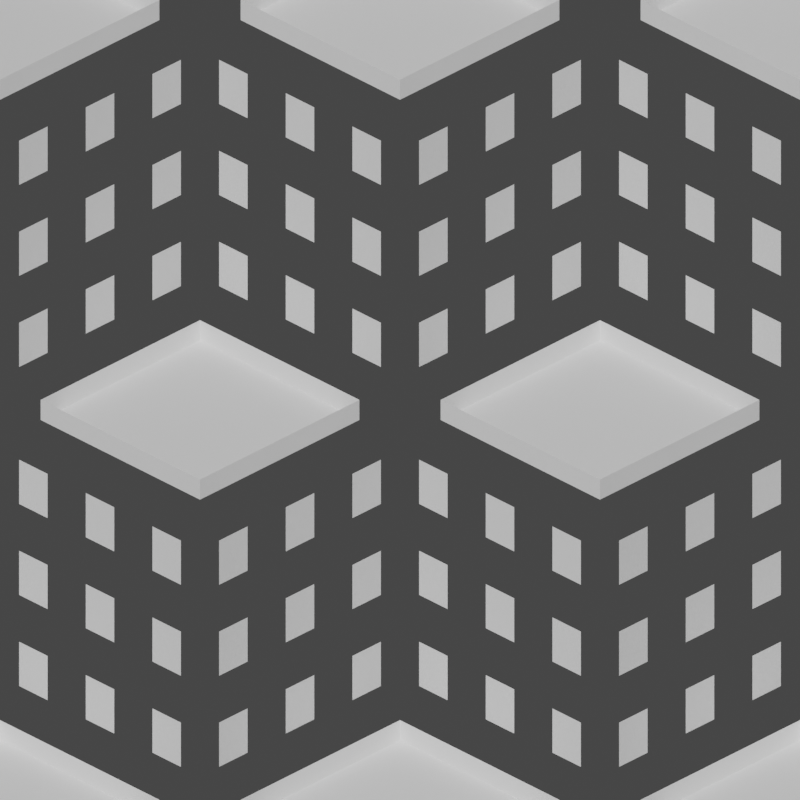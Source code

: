 # Source: buildings.blend  (saved by Blender 2.80.75; exported with 4.5.12 LTS)
import bpy
from mathutils import Matrix  # noqa: F401  (used for matrix-valued properties, if any)

bpy.ops.wm.read_factory_settings(use_empty=True)
scene = bpy.context.scene
scene.name = 'Scene'

# ---- collections
col_big = bpy.data.collections.new('BIG'); scene.collection.children.link(col_big)
col_details = bpy.data.collections.new('DETAILS'); scene.collection.children.link(col_details)

# ---- world
world_world = bpy.data.worlds.new('World'); scene.world = world_world
world_world.use_nodes = True; world_world.node_tree.nodes.clear()
_N = world_world.node_tree.nodes; _L = world_world.node_tree.links
n0 = _N.new('ShaderNodeOutputWorld'); n0.name = 'World Output'; n0.location = (300, 300)
n1 = _N.new('ShaderNodeBackground'); n1.name = 'Background'; n1.location = (10, 300)
n1.inputs[0].default_value = (0.05088, 0.05088, 0.05088, 1.0)
_L.new(n1.outputs[0], n0.inputs[0])
n0.is_active_output = True
world_world.color = (0.05088, 0.05088, 0.05088)
world_world.use_sun_shadow = False
world_world.sun_shadow_jitter_overblur = 0.0

# ---- cameras
cam_camera_002 = bpy.data.cameras.new('Camera.002')
cam_camera_002.type = 'ORTHO'
cam_camera_002.ortho_scale = 5.657
cam_camera_002.shift_x = 0.25
cam_camera_002.shift_y = -0.4312

# ---- meshes
me_cube_001 = bpy.data.meshes.new('Cube.001')
me_cube_001.from_pydata([(-1.0, -1.0, -2.796), (-1.0, -1.0, -0.3473), (-1.0, 1.0, -0.3473), (1.0, -1.0, -2.796), (1.0, -1.0, -0.3473), (1.0, 1.0, -2.796), (1.0, 1.0, -0.3473), (1.0, 0.9183, -2.715), (1.0, 0.9183, -0.429), (1.0, -0.9183, -0.429), (1.0, -0.9183, -2.715), (0.9183, -1.0, -2.715), (0.9183, -1.0, -0.429), (-0.9183, -1.0, -0.429), (-0.9183, -1.0, -2.715)], [(6, 2), (2, 1)], [(5, 6, 8, 7), (6, 4, 9, 8), (4, 3, 10, 9), (3, 5, 7, 10), (3, 4, 12, 11), (4, 1, 13, 12), (1, 0, 14, 13), (0, 3, 11, 14)])
_uv = me_cube_001.uv_layers.new(name='UVMap')
_uv.uv.foreach_set('vector', [0.375, 0.5, 0.625, 0.5, 0.6167, 0.5102, 0.3833, 0.5102, 0.625, 0.5, 0.625, 0.75, 0.6167, 0.7398, 0.6167, 0.5102, 0.625, 0.75, 0.375, 0.75, 0.3833, 0.7398, 0.6167, 0.7398, 0.375, 0.75, 0.375, 0.5, 0.3833, 0.5102, 0.3833, 0.7398, 0.375, 0.75, 0.625, 0.75, 0.6167, 0.7602, 0.3833, 0.7602, 0.625, 0.75, 0.625, 1.0, 0.6167, 0.9898, 0.6167, 0.7602, 0.625, 1.0, 0.375, 1.0, 0.3833, 0.9898, 0.6167, 0.9898, 0.375, 1.0, 0.375, 0.75, 0.3833, 0.7602, 0.3833, 0.9898])
me_cube_001.use_remesh_preserve_volume = False
me_cube_001.use_remesh_preserve_attributes = False
me_cube_001.use_mirror_vertex_groups = False
me_cube_001.update()
me_cube_000 = bpy.data.meshes.new('Cube.000')
me_cube_000.from_pydata([(-1.0, -1.0, -2.796), (1.0, 1.0, -0.3473), (0.7966, 0.7966, -0.3473), (-0.7966, 0.7966, -0.3473), (-0.7966, -0.7966, -0.3473), (0.7966, -0.7966, -0.3473), (-0.7966, -0.7966, -0.5109), (-0.7966, 0.7966, -0.5109), (0.7966, 0.7966, -0.5109), (0.7966, -0.7966, -0.5109), (1.0, 0.1418, -1.118), (1.0, 0.1418, -0.7576), (1.0, -0.1418, -0.7576), (1.0, -0.1418, -1.118), (1.0, 0.8085, -1.118), (1.0, 0.8085, -0.7576), (1.0, 0.5248, -0.7576), (1.0, 0.5248, -1.118), (0.1418, -1.0, -1.118), (0.1418, -1.0, -0.7576), (-0.1418, -1.0, -0.7576), (-0.1418, -1.0, -1.118), (0.8085, -1.0, -1.118), (0.8085, -1.0, -0.7576), (0.5248, -1.0, -0.7576), (0.5248, -1.0, -1.118), (-0.5248, -1.0, -1.118), (-0.5248, -1.0, -0.7576), (-0.8085, -1.0, -0.7576), (-0.8085, -1.0, -1.118), (1.0, -0.5248, -1.118), (1.0, -0.5248, -0.7576), (1.0, -0.8085, -0.7576), (1.0, -0.8085, -1.118), (1.0, -0.5248, -2.605), (1.0, -0.5248, -2.244), (1.0, -0.8085, -2.244), (1.0, -0.8085, -2.605), (1.0, -0.5248, -1.861), (1.0, -0.5248, -1.501), (1.0, -0.8085, -1.501), (1.0, -0.8085, -1.861), (-0.5248, -1.0, -2.605), (-0.5248, -1.0, -2.244), (-0.8085, -1.0, -2.244), (-0.8085, -1.0, -2.605), (-0.5248, -1.0, -1.861), (-0.5248, -1.0, -1.501), (-0.8085, -1.0, -1.501), (-0.8085, -1.0, -1.861), (0.8085, -1.0, -2.605), (0.8085, -1.0, -2.244), (0.5248, -1.0, -2.244), (0.5248, -1.0, -2.605), (0.8085, -1.0, -1.861), (0.8085, -1.0, -1.501), (0.5248, -1.0, -1.501), (0.5248, -1.0, -1.861), (0.1418, -1.0, -2.605), (0.1418, -1.0, -2.244), (-0.1418, -1.0, -2.244), (-0.1418, -1.0, -2.605), (0.1418, -1.0, -1.861), (0.1418, -1.0, -1.501), (-0.1418, -1.0, -1.501), (-0.1418, -1.0, -1.861), (1.0, 0.8085, -2.605), (1.0, 0.8085, -2.244), (1.0, 0.5248, -2.244), (1.0, 0.5248, -2.605), (1.0, 0.8085, -1.861), (1.0, 0.8085, -1.501), (1.0, 0.5248, -1.501), (1.0, 0.5248, -1.861), (1.0, 0.1418, -2.605), (1.0, 0.1418, -2.244), (1.0, -0.1418, -2.244), (1.0, -0.1418, -2.605), (1.0, 0.1418, -1.861), (1.0, 0.1418, -1.501), (1.0, -0.1418, -1.501), (1.0, -0.1418, -1.861)], [(0, 45)], [(2, 3, 7, 8), (8, 7, 6, 9), (5, 2, 8, 9), (3, 4, 6, 7), (4, 5, 9, 6), (10, 11, 12, 13), (14, 15, 16, 17), (18, 19, 20, 21), (22, 23, 24, 25), (26, 27, 28, 29), (30, 31, 32, 33), (34, 35, 36, 37), (38, 39, 40, 41), (42, 43, 44, 45), (46, 47, 48, 49), (50, 51, 52, 53), (54, 55, 56, 57), (58, 59, 60, 61), (62, 63, 64, 65), (66, 67, 68, 69), (70, 71, 72, 73), (74, 75, 76, 77), (78, 79, 80, 81)])
_uv = me_cube_000.uv_layers.new(name='UVMap')
_uv.uv.foreach_set('vector', [0.6504, 0.5254, 0.8496, 0.5254, 0.8496, 0.5254, 0.6504, 0.5254, 0.6504, 0.5254, 0.8496, 0.5254, 0.8496, 0.7246, 0.6504, 0.7246, 0.6504, 0.7246, 0.6504, 0.5254, 0.6504, 0.5254, 0.6504, 0.7246, 0.8496, 0.5254, 0.8496, 0.7246, 0.8496, 0.7246, 0.8496, 0.5254, 0.8496, 0.7246, 0.6504, 0.7246, 0.6504, 0.7246, 0.8496, 0.7246, 0.5463, 0.6073, 0.5831, 0.6073, 0.5831, 0.6427, 0.5463, 0.6427, 0.5463, 0.5239, 0.5831, 0.5239, 0.5831, 0.5594, 0.5463, 0.5594, 0.5463, 0.8573, 0.5831, 0.8573, 0.5831, 0.8927, 0.5463, 0.8927, 0.5463, 0.7739, 0.5831, 0.7739, 0.5831, 0.8094, 0.5463, 0.8094, 0.5463, 0.9406, 0.5831, 0.9406, 0.5831, 0.9761, 0.5463, 0.9761, 0.5463, 0.6906, 0.5831, 0.6906, 0.5831, 0.7261, 0.5463, 0.7261, 0.3945, 0.6906, 0.4313, 0.6906, 0.4313, 0.7261, 0.3945, 0.7261, 0.4704, 0.6906, 0.5072, 0.6906, 0.5072, 0.7261, 0.4704, 0.7261, 0.3945, 0.9406, 0.4313, 0.9406, 0.4313, 0.9761, 0.3945, 0.9761, 0.4704, 0.9406, 0.5072, 0.9406, 0.5072, 0.9761, 0.4704, 0.9761, 0.3945, 0.7739, 0.4313, 0.7739, 0.4313, 0.8094, 0.3945, 0.8094, 0.4704, 0.7739, 0.5072, 0.7739, 0.5072, 0.8094, 0.4704, 0.8094, 0.3945, 0.8573, 0.4313, 0.8573, 0.4313, 0.8927, 0.3945, 0.8927, 0.4704, 0.8573, 0.5072, 0.8573, 0.5072, 0.8927, 0.4704, 0.8927, 0.3945, 0.5239, 0.4313, 0.5239, 0.4313, 0.5594, 0.3945, 0.5594, 0.4704, 0.5239, 0.5072, 0.5239, 0.5072, 0.5594, 0.4704, 0.5594, 0.3945, 0.6073, 0.4313, 0.6073, 0.4313, 0.6427, 0.3945, 0.6427, 0.4704, 0.6073, 0.5072, 0.6073, 0.5072, 0.6427, 0.4704, 0.6427])
me_cube_000.use_remesh_preserve_volume = False
me_cube_000.use_remesh_preserve_attributes = False
me_cube_000.use_mirror_vertex_groups = False
me_cube_000.update()

# ---- objects
ob_cube = bpy.data.objects.new('Cube', me_cube_001)
ob_empty = bpy.data.objects.new('Empty', None)
ob_camera = bpy.data.objects.new('Camera', cam_camera_002)
ob_cube_001 = bpy.data.objects.new('Cube.001', me_cube_000)

# ---- transforms, parenting, visibility, modifiers, constraints
ob_cube.location = (-0.5471, -0.4152, 0.1616)
ob_cube.lineart.crease_threshold = 0.0
_m = ob_cube.modifiers.new('Array', 'ARRAY')
_m.count = 5
_m.constant_offset_displace = (0.0, 0.0, 0.0)
_m.relative_offset_displace = (1.0, 1.0, 0.0)
_m = ob_cube.modifiers.new('Array.001', 'ARRAY')
_m.count = 6
_m.constant_offset_displace = (0.0, 0.0, 0.0)
_m.relative_offset_displace = (0.0, 0.2, 1.0)
_c = ob_cube.constraints.new('COPY_LOCATION'); _c.name = 'Copy Location'
_c.target = ob_empty
ob_empty.location = (-4.0, -4.0, -4.0)
ob_empty.lineart.crease_threshold = 0.0
ob_camera.location = (0.0, 0.0, 5.0)
ob_camera.rotation_euler = (1.047, -0.0, 0.7854)
ob_camera.lineart.crease_threshold = 0.0
ob_cube_001.location = (0.0, 0.0, 0.0)
ob_cube_001.lineart.crease_threshold = 0.0
_m = ob_cube_001.modifiers.new('Array', 'ARRAY')
_m.count = 5
_m.constant_offset_displace = (0.0, 0.0, 0.0)
_m.relative_offset_displace = (1.0, 1.0, 0.0)
_m = ob_cube_001.modifiers.new('Array.001', 'ARRAY')
_m.count = 6
_m.constant_offset_displace = (0.0, 0.0, 0.0)
_m.relative_offset_displace = (0.0, 0.2, 1.0)
_c = ob_cube_001.constraints.new('COPY_LOCATION'); _c.name = 'Copy Location'
_c.target = ob_empty

# ---- collection membership
col_big.objects.link(ob_cube)
col_big.objects.link(ob_empty)
col_big.objects.link(ob_camera)
col_details.objects.link(ob_cube_001)
def _layer_coll(name, lc=None):
    lc = lc or bpy.context.view_layer.layer_collection
    for c in lc.children:
        if c.name == name: return c
        r = _layer_coll(name, c)
        if r: return r
_layer_coll('BIG').exclude = True

# ---- scene / render settings (as saved in the file)
scene.camera = ob_camera
scene.frame_start = 1; scene.frame_end = 250; scene.frame_set(2)
scene.render.engine = 'BLENDER_EEVEE_NEXT'
scene.render.resolution_x = 1024
scene.render.resolution_y = 1024
scene.render.use_freestyle = True
scene.cycles.use_denoising = False
scene.cycles.samples = 128
scene.cycles.sampling_pattern = 'TABULATED_SOBOL'
scene.cycles.use_adaptive_sampling = False
scene.cycles.use_light_tree = False
scene.view_settings.view_transform = 'Filmic'
bpy.context.view_layer.update()

# ---- added for rendering (the .blend has no usable light): sun
light_auto_sun = bpy.data.lights.new('AutoSun', 'SUN')
light_auto_sun.energy = 3.0
light_auto_sun.angle = 0.0523599
ob_auto_sun = bpy.data.objects.new('AutoSun', light_auto_sun)
scene.collection.objects.link(ob_auto_sun)
ob_auto_sun.rotation_euler = (0.872665, 0.174533, 0.523599)
bpy.context.view_layer.update()

